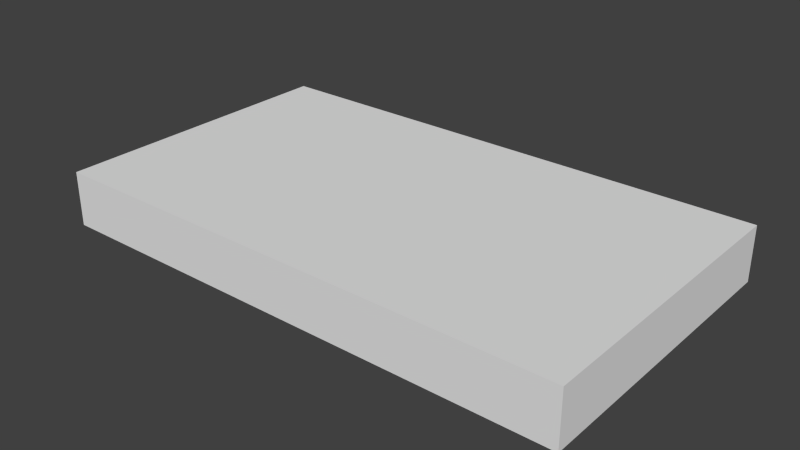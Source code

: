 # Source: Cassette.blend  (saved by Blender 2.73.0; exported with 4.5.12 LTS)
import bpy
from mathutils import Matrix  # noqa: F401  (used for matrix-valued properties, if any)

bpy.ops.wm.read_factory_settings(use_empty=True)
scene = bpy.context.scene
scene.name = 'Scene'

# ---- collections
col_collection_1 = bpy.data.collections.new('Collection 1'); scene.collection.children.link(col_collection_1)

# ---- world
world_world = bpy.data.worlds.new('World'); scene.world = world_world
world_world.color = (0.05088, 0.05088, 0.05088)
world_world.use_sun_shadow = False
world_world.sun_shadow_jitter_overblur = 0.0
world_world.cycles.sampling_method = 'MANUAL'
world_world.cycles.sample_map_resolution = 256

# ---- meshes
me_cube = bpy.data.meshes.new('Cube')
me_cube.from_pydata([(0.2024, 0.115, -0.02095), (0.2024, -0.115, -0.02095), (-0.2024, -0.115, -0.02095), (-0.2024, 0.115, -0.02095), (0.2024, 0.115, 0.02095), (0.2024, -0.115, 0.02095), (-0.2024, -0.115, 0.02095), (-0.2024, 0.115, 0.02095)], [], [(0, 4, 5, 1), (1, 5, 6, 2), (2, 6, 7, 3), (4, 0, 3, 7)])
_uv = me_cube.uv_layers.new(name='UVMap')
_uv.uv.foreach_set('vector', [0.9999, 9.998e-05, 0.9999, 0.9999, 9.998e-05, 0.9999, 0.0001003, 0.0001001, 0.0, 0.0, 0.0, 0.0, 0.0, 0.0, 0.0, 0.0, 9.998e-05, 0.9999, 0.0001002, 9.998e-05, 0.9999, 0.0001001, 0.9999, 0.9999, 0.9999, 9.998e-05, 0.9999, 0.9999, 0.0001003, 0.9999, 9.998e-05, 0.0001002])
me_cube.use_remesh_preserve_volume = False
me_cube.use_remesh_preserve_attributes = False
me_cube.use_mirror_vertex_groups = False
me_cube.update()
me_cube_002 = bpy.data.meshes.new('Cube.002')
me_cube_002.from_pydata([(0.2024, 0.115, -0.02095), (0.2024, -0.115, -0.02095), (-0.2024, -0.115, -0.02095), (-0.2024, 0.115, -0.02095)], [], [(0, 1, 2, 3)])
_uv = me_cube_002.uv_layers.new(name='UVMap')
_uv.uv.foreach_set('vector', [-0.003958, 0.9965, 0.0001, 0.005219, 1.001, 0.003709, 0.9997, 1.002])
me_cube_002.use_remesh_preserve_volume = False
me_cube_002.use_remesh_preserve_attributes = False
me_cube_002.use_mirror_vertex_groups = False
me_cube_002.update()
me_cube_001 = bpy.data.meshes.new('Cube.001')
me_cube_001.from_pydata([(0.2024, 0.115, 0.02095), (0.2024, -0.115, 0.02095), (-0.2024, -0.115, 0.02095), (-0.2024, 0.115, 0.02095)], [], [(0, 3, 2, 1)])
_uv = me_cube_001.uv_layers.new(name='UVMap')
_uv.uv.foreach_set('vector', [0.9999, 0.9999, 0.0001002, 0.9999, 9.998e-05, 0.0001003, 0.9999, 9.998e-05])
me_cube_001.use_remesh_preserve_volume = False
me_cube_001.use_remesh_preserve_attributes = False
me_cube_001.use_mirror_vertex_groups = False
me_cube_001.update()

# ---- objects
ob_cassette = bpy.data.objects.new('Cassette', me_cube)
ob_cassetteside_001 = bpy.data.objects.new('cassetteSide.001', me_cube_002)
ob_cassetteside = bpy.data.objects.new('cassetteSide', me_cube_001)

# ---- transforms, parenting, visibility, modifiers, constraints
ob_cassette.location = (0.0, 0.0, 0.02511)
ob_cassette.lock_rotations_4d = False
ob_cassette.empty_display_type = 'ARROWS'
ob_cassette.lineart.crease_threshold = 0.0
ob_cassetteside_001.parent = ob_cassette
ob_cassetteside_001.matrix_parent_inverse = Matrix(((1.0, 0.0, 0.0, 0.0), (0.0, 1.0, 0.0, 0.0), (0.0, 0.0, 1.0, -0.02511), (0.0, 0.0, 0.0, 1.0)))
ob_cassetteside_001.location = (0.0, 0.0, 0.02511)
ob_cassetteside_001.lock_rotations_4d = False
ob_cassetteside_001.empty_display_type = 'ARROWS'
ob_cassetteside_001.lineart.crease_threshold = 0.0
ob_cassetteside.parent = ob_cassette
ob_cassetteside.matrix_parent_inverse = Matrix(((1.0, 0.0, 0.0, 0.0), (0.0, 1.0, 0.0, 0.0), (0.0, 0.0, 1.0, -0.02511), (0.0, 0.0, 0.0, 1.0)))
ob_cassetteside.location = (0.0, 0.0, 0.02511)
ob_cassetteside.lock_rotations_4d = False
ob_cassetteside.empty_display_type = 'ARROWS'
ob_cassetteside.lineart.crease_threshold = 0.0

# ---- collection membership
col_collection_1.objects.link(ob_cassette)
col_collection_1.objects.link(ob_cassetteside_001)
col_collection_1.objects.link(ob_cassetteside)

# ---- scene / render settings (as saved in the file)
scene.frame_start = 1; scene.frame_end = 250; scene.frame_set(1)
scene.render.engine = 'BLENDER_EEVEE_NEXT'
scene.render.resolution_percentage = 50
scene.render.dither_intensity = 0.0
scene.cycles.use_denoising = False
scene.cycles.samples = 10
scene.cycles.sampling_pattern = 'TABULATED_SOBOL'
scene.cycles.light_sampling_threshold = 0.0
scene.cycles.use_adaptive_sampling = False
scene.cycles.use_light_tree = False
scene.cycles.blur_glossy = 0.0
scene.cycles.pixel_filter_type = 'GAUSSIAN'
scene.cycles.sample_clamp_indirect = 0.0
scene.view_settings.view_transform = 'Standard'
bpy.context.view_layer.update()

# ---- added for rendering (the .blend has no active camera and no usable light): camera, sun
cam_auto = bpy.data.cameras.new('AutoCamera')
cam_auto.lens = 50.0
cam_auto.sensor_width = 36.0
cam_auto.clip_end = 1000.0
ob_auto_camera = bpy.data.objects.new('AutoCamera', cam_auto)
scene.collection.objects.link(ob_auto_camera)
ob_auto_camera.location = (0.432552, -0.519063, 0.371155)
ob_auto_camera.rotation_euler = (1.09748, -7.21219e-08, 0.694738)
scene.camera = ob_auto_camera
light_auto_sun = bpy.data.lights.new('AutoSun', 'SUN')
light_auto_sun.energy = 3.0
light_auto_sun.angle = 0.0523599
ob_auto_sun = bpy.data.objects.new('AutoSun', light_auto_sun)
scene.collection.objects.link(ob_auto_sun)
ob_auto_sun.rotation_euler = (0.872665, 0.174533, 0.523599)
bpy.context.view_layer.update()
